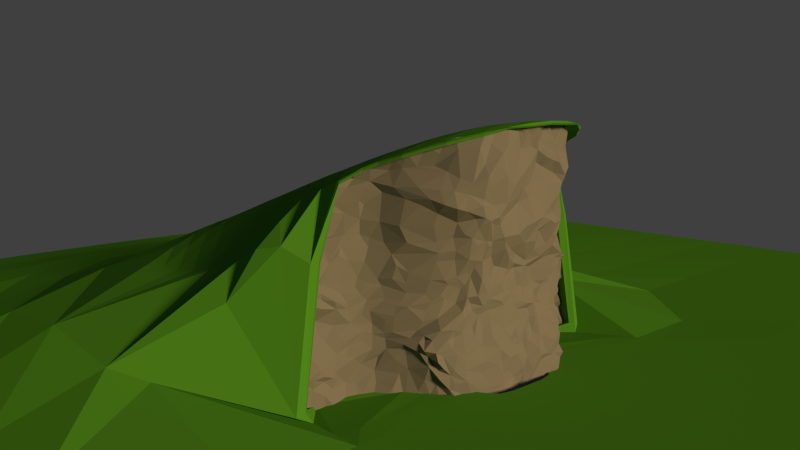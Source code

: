 # Source: Terrain.blend  (saved by Blender 2.69.0; exported with 4.5.12 LTS)
import bpy
from mathutils import Matrix  # noqa: F401  (used for matrix-valued properties, if any)

bpy.ops.wm.read_factory_settings(use_empty=True)
scene = bpy.context.scene
scene.name = 'Scene'

# ---- collections
col_collection_1 = bpy.data.collections.new('Collection 1'); scene.collection.children.link(col_collection_1)
col_collection_2 = bpy.data.collections.new('Collection 2'); scene.collection.children.link(col_collection_2)
col_collection_2.hide_render = True
col_collection_2.hide_viewport = True

# ---- materials (node trees are filled in below, after node groups)
mat_material_002 = bpy.data.materials.new('Material.002')
mat_material_002.alpha_threshold = 0.0
mat_material_002.use_transparent_shadow = False
mat_material_002.diffuse_color = (0.1679, 0.1679, 0.1679, 1.0)
mat_material_002.roughness = 0.5
mat_material_002.specular_intensity = 0.0
mat_material_002.line_color = (0.0, 0.0, 0.0, 1.0)
mat_material_001 = bpy.data.materials.new('Material.001')
mat_material_001.alpha_threshold = 0.0
mat_material_001.use_transparent_shadow = False
mat_material_001.diffuse_color = (0.06382, 0.2462, 0.02291, 1.0)
mat_material_001.roughness = 0.5
mat_material_001.specular_intensity = 0.06044
mat_material_001.line_color = (0.0, 0.0, 0.0, 1.0)

# ---- material node trees

# ---- world
world_world = bpy.data.worlds.new('World'); scene.world = world_world
world_world.color = (0.05088, 0.05088, 0.05088)
world_world.use_sun_shadow = False
world_world.sun_shadow_jitter_overblur = 0.0
world_world.cycles.sampling_method = 'MANUAL'
world_world.cycles.sample_map_resolution = 256
world_world.light_settings.ao_factor = 0.2

# ---- cameras
cam_camera_001 = bpy.data.cameras.new('Camera.001')
cam_camera_001.clip_end = 694.0
cam_camera_001.lens = 35.0
cam_camera_001.sensor_width = 32.0
cam_camera_001.sensor_height = 18.0
cam_camera_001.dof.focus_distance = 0.0
cam_camera_001.dof.aperture_fstop = 128.0

# ---- lights
light_sun = bpy.data.lights.new('Sun', 'SUN')
light_sun.color = (1.0, 0.6759, 0.2972)
light_sun.transmission_factor = 0.0
light_sun.angle = 0.1993
light_sun.energy = 4.0
light_sun.shadow_buffer_clip_start = 0.5
light_sun.shadow_soft_size = 0.1
light_sun.shadow_cascade_max_distance = 1000.0
light_sun.cycles.use_multiple_importance_sampling = False

# ---- meshes
me_plane_002 = bpy.data.meshes.new('Plane.002')
me_plane_002.from_pydata([(0.4371, 0.4459, 0.1285), (0.4561, -0.04184, 0.2914), (0.4752, -0.5588, 0.3095), (0.5269, -0.5719, 0.3272), (0.7613, 0.6923, 0.4865), (0.616, -0.05384, 0.3735), (0.5479, -0.0342, 0.3276), (0.6194, -0.3199, 0.4291), (0.2147, 0.9073, 0.1039), (0.1973, 0.6416, 0.07053), (0.2256, 0.4678, 0.1151), (0.426, 0.2041, 0.1863), (0.6798, 0.4397, 0.2098), (0.6104, 0.2379, 0.3098), (0.8069, 0.2002, 0.5305), (0.2, -0.007481, 0.2572), (0.1333, -0.03036, 0.2403), (0.2141, -0.1118, 0.2321), (0.4143, -0.2799, 0.3127), (0.6717, -0.5414, 0.3935), (0.5996, -0.781, 0.4605), (0.6287, -0.7371, 0.3956), (0.7182, -0.6837, 0.6097), (0.6927, 0.7795, 0.3519), (0.6643, 0.857, 0.3422), (0.6826, -0.04997, 0.4382), (0.6818, -0.1513, 0.4851), (0.815, -0.2314, 0.6275), (0.7618, -0.1489, 0.5813), (0.3457, 0.9387, 0.08356), (0.3677, 0.8331, 0.0629), (0.4646, 0.8457, 0.1258), (0.3257, 0.4558, 0.09216), (0.2992, 0.3663, 0.1333), (0.4644, 0.351, 0.1151), (0.4065, 0.3188, 0.1409), (0.3898, 0.3716, 0.1038), (0.7739, 0.4949, 0.3549), (0.8482, 0.3099, 0.5585), (0.3046, -0.0575, 0.2492), (0.3267, -0.1601, 0.2491), (0.4029, -0.1759, 0.2674), (0.3272, -0.5347, 0.2896), (0.3084, -0.6468, 0.2618), (0.7223, -0.4811, 0.5053), (0.6818, -0.6149, 0.4966), (0.68, -0.5753, 0.4629), (0.7362, -0.5421, 0.6163), (0.7808, -0.613, 0.6826), (0.6387, 0.8082, 0.2474), (0.5503, 0.8222, 0.1418), (0.5255, 0.6428, 0.08842), (0.5956, 0.5998, 0.1558), (0.6432, 0.6258, 0.2227), (0.6982, 0.699, 0.3962), (0.6732, 0.6677, 0.3046), (0.4833, -0.006232, 0.2908), (0.5119, -0.2249, 0.3687), (0.4942, -0.123, 0.3421), (0.6246, -0.1593, 0.4067), (0.5049, -0.2727, 0.3115), (0.5562, -0.3949, 0.34), (0.6421, -0.3898, 0.3822), (0.6793, -0.2658, 0.4861), (0.7008, -0.4062, 0.5383), (0.8007, -0.428, 0.6643), (0.06934, 0.9096, 0.05974), (0.09203, 0.8085, 0.09567), (0.1061, 0.7034, 0.0788), (0.3716, 0.6401, 0.06074), (0.4761, 0.5769, 0.09772), (0.09976, 0.278, 0.1072), (0.177, 0.317, 0.134), (0.04805, 0.1966, 0.1432), (0.07361, 0.07121, 0.2242), (0.3112, 0.2272, 0.1278), (0.3222, 0.08724, 0.2266), (0.4172, 0.06607, 0.2185), (0.4557, 0.02998, 0.2587), (0.5361, 0.453, 0.1217), (0.5193, 0.4904, 0.129), (0.5331, 0.364, 0.183), (0.4962, 0.3696, 0.1306), (0.6099, 0.3388, 0.2741), (0.5396, 0.2356, 0.2055), (0.5224, 0.08661, 0.2479), (0.6747, 0.07772, 0.3949), (0.6787, 0.136, 0.3694), (0.05365, -0.03355, 0.2513), (0.06691, -0.1966, 0.2461), (0.01929, -0.1634, 0.2467), (0.152, -0.1824, 0.246), (0.06665, -0.2862, 0.2436), (0.03339, -0.4614, 0.2403), (0.08133, -0.5124, 0.2286), (0.154, -0.4505, 0.2469), (0.3432, -0.2583, 0.2728), (0.3157, -0.431, 0.2946), (0.3985, -0.4034, 0.3184), (0.4755, -0.4231, 0.3375), (0.06867, -0.5801, 0.2252), (0.07658, -0.7672, 0.2509), (0.2055, -0.6944, 0.2468), (0.09383, -0.9593, 0.2273), (0.05124, -1.006, 0.2354), (0.1072, -1.005, 0.253), (0.173, -1.006, 0.249), (0.2977, -0.787, 0.2778), (0.3513, -0.8369, 0.2905), (0.2924, -0.9082, 0.2909), (0.2943, -0.9508, 0.2836), (0.3784, -0.915, 0.3187), (0.4771, -0.9261, 0.3282), (0.544, -0.5312, 0.3555), (0.5626, -0.71, 0.3614), (0.5487, -0.6752, 0.3392), (0.6744, -0.5999, 0.3704), (0.5163, -0.9055, 0.3759), (0.6153, -0.8704, 0.499), (0.6666, -0.848, 0.5593), (0.8073, -0.5502, 0.7252), (0.8562, 0.1873, 0.695), (0.8284, 0.04039, 0.6055), (0.8407, -0.04826, 0.635), (0.8291, 0.4877, 0.5228), (0.88, -0.9848, 0.7918), (0.8403, 0.6612, 0.664), (0.8359, -0.4334, 0.7209), (0.848, -0.3373, 0.6931), (0.8695, 0.5611, 0.591), (0.8773, 0.5216, 0.6895), (0.9415, 0.5483, 0.7759), (0.9836, 0.6132, 0.8489), (0.9592, 0.6583, 0.8228), (0.8715, -0.556, 0.7969), (0.9849, -0.6073, 0.8477), (0.8814, -0.9426, 0.7933), (0.967, -0.9951, 0.8256), (0.9572, 0.2386, 0.8188), (0.893, 0.3298, 0.6969), (0.9141, 0.1522, 0.7845), (0.953, -0.3051, 0.8076), (0.8853, -0.3743, 0.78), (0.9152, -0.277, 0.7708), (1.013, -0.3576, 0.848), (0.9188, -0.2054, 0.7947), (0.9284, -0.08234, 0.7823), (0.8624, -0.09859, 0.7171), (1.05, -0.2108, 0.8476), (1.043, -0.252, 0.8506), (1.113, -0.2509, 0.8769), (1.047, -0.4731, 0.8501), (1.027, -0.5141, 0.8612), (0.9715, -0.05214, 0.8294), (0.9878, -0.1107, 0.8389), (1.193, -0.078, 0.9339), (1.07, -0.3089, 0.86), (0.7449, 0.8196, 0.4313), (1.087, 0.551, 0.9088), (1.013, -1.003, 0.8658), (1.082, -0.7264, 0.8962), (1.032, -0.8924, 0.8876), (1.011, -0.7832, 0.9138), (1.05, -0.5748, 0.8641), (1.032, 0.0695, 0.8533), (1.059, 0.2428, 0.8597), (1.105, 0.2422, 0.9082), (1.071, 0.164, 0.8783), (1.234, 0.3141, 0.9654), (1.245, 0.1823, 0.974), (1.172, 0.4637, 0.9535), (1.224, -0.3274, 0.9684), (1.223, -0.408, 0.9386), (1.22, -0.2324, 0.8956), (1.185, -0.4671, 0.916), (1.208, -0.7293, 0.9016), (1.223, -0.82, 0.8749), (1.234, -0.6414, 0.8876), (1.195, -0.9484, 0.9025), (1.214, -1.002, 0.8956), (1.357, -1.001, 0.8939), (1.299, -0.6941, 0.8798), (1.315, -0.8581, 0.9121), (1.34, 0.1283, 0.9603), (1.355, 0.06745, 0.9743), (1.266, -0.01271, 0.9236), (1.346, -0.1811, 0.9016), (1.302, -0.2648, 0.9451), (1.37, -0.04389, 0.8893), (1.334, -0.1099, 0.9238), (1.384, -0.1019, 0.8894), (1.518, -0.6786, 0.9029), (1.428, -0.8759, 0.8893), (1.422, -0.7991, 0.9088), (1.485, -0.9926, 0.8878), (1.462, -0.4077, 0.8767), (1.422, -0.476, 0.8853), (1.418, -0.3152, 0.8814), (-0.4545, 0.8922, 0.1938), (-0.3911, 0.498, 0.2187), (-0.738, 0.4529, 0.5791), (-0.445, -0.02654, 0.2081), (-0.7836, -0.5454, 0.5684), (-0.5923, 0.6972, 0.329), (-0.5992, -0.03977, 0.2993), (-0.6333, -0.06689, 0.3366), (-0.8132, -0.2789, 0.512), (-0.1043, 0.9607, 0.1072), (-0.1394, 0.9589, 0.1173), (-0.4304, 0.7056, 0.1744), (-0.1968, 0.453, 0.07834), (-0.4, 0.2606, 0.2407), (-0.3899, 0.1217, 0.2287), (-0.5405, 0.2634, 0.435), (-0.7137, 0.2126, 0.5541), (-0.1934, -0.02375, 0.2385), (-0.1877, -0.3242, 0.2506), (-0.4573, -0.2915, 0.2988), (-0.1878, -0.5466, 0.2515), (-0.2392, -0.555, 0.224), (-0.1698, -0.8154, 0.2194), (-0.4799, -0.7848, 0.2135), (-0.6169, -0.5201, 0.3562), (-0.7895, -0.7904, 0.5913), (-0.8101, -0.7432, 0.5964), (-0.6037, 0.8512, 0.3686), (-0.721, -0.08624, 0.4195), (-0.6278, -0.1384, 0.3533), (-0.8412, -0.214, 0.5088), (-0.7992, -0.155, 0.5146), (-0.26, 0.9437, 0.1214), (-0.2998, 0.3317, 0.1192), (-0.6328, 0.4499, 0.4644), (-0.6124, 0.4046, 0.4782), (-0.6338, 0.2904, 0.4823), (-0.3429, -0.01556, 0.2017), (-0.3327, -0.08838, 0.2112), (-0.3062, -0.1701, 0.231), (-0.3342, -0.2067, 0.296), (-0.3938, -0.157, 0.2862), (-0.4069, -0.574, 0.189), (-0.3688, -0.6198, 0.1742), (-0.453, -0.6431, 0.2217), (-0.6882, -0.5395, 0.4915), (-0.6926, -0.6839, 0.4152), (-0.6644, -0.649, 0.4294), (-0.7842, -0.6914, 0.5674), (-0.4854, 0.7674, 0.2268), (-0.5805, 0.8316, 0.3467), (-0.5819, 0.8615, 0.3402), (-0.468, 0.6744, 0.2398), (-0.4624, 0.6046, 0.2665), (-0.5422, 0.563, 0.3614), (-0.6735, 0.7175, 0.4248), (-0.6886, 0.5932, 0.4921), (-0.517, -0.02633, 0.2507), (-0.462, -0.09207, 0.3003), (-0.4461, -0.1495, 0.3063), (-0.6246, -0.1866, 0.3325), (-0.7732, -0.4269, 0.5754), (-0.01321, 0.9636, 0.07123), (0.0036, 0.8433, 0.1029), (-0.04487, 0.8356, 0.1211), (-0.158, 0.8525, 0.09508), (-0.09736, 0.782, 0.1136), (-0.2461, 0.8233, 0.1532), (-0.04261, 0.7302, 0.0627), (-0.1086, 0.7071, 0.06367), (-0.0009167, 0.5757, 0.1217), (-0.1678, 0.6165, 0.1031), (-0.3192, 0.7026, 0.1685), (-0.3091, 0.5967, 0.1024), (-0.273, 0.5907, 0.07541), (-0.4141, 0.5761, 0.2231), (-0.02134, 0.4645, 0.1127), (-0.06907, 0.3247, 0.09531), (-0.1966, 0.3426, 0.1167), (-0.04467, 0.2305, 0.1253), (-0.07266, 0.08756, 0.1748), (-0.187, 0.1127, 0.1604), (-0.3074, 0.2674, 0.1268), (-0.531, 0.4621, 0.4038), (-0.4682, 0.3855, 0.3896), (-0.5602, 0.3637, 0.4477), (-0.4546, 0.2601, 0.3633), (-0.4656, 0.1625, 0.3484), (-0.5422, 0.07131, 0.3867), (-0.619, 0.1082, 0.4523), (-0.6772, -0.02037, 0.4071), (-0.7379, 0.09122, 0.5243), (-0.02952, -0.02729, 0.2203), (-0.1706, 0.02694, 0.1883), (-0.08705, -0.1988, 0.2591), (-0.04571, -0.181, 0.2483), (-0.1952, -0.1712, 0.2703), (-0.1077, -0.3111, 0.2394), (-0.02418, -0.4027, 0.2413), (-0.2003, -0.4219, 0.2455), (-0.1617, -0.4147, 0.2655), (-0.2917, -0.2879, 0.3036), (-0.4245, -0.4057, 0.2852), (-0.01104, -0.5469, 0.2347), (0.01605, -0.652, 0.222), (-0.2051, -0.6511, 0.1957), (-0.06184, -0.764, 0.2324), (-0.03849, -0.9682, 0.2475), (-0.07779, -0.907, 0.2802), (-0.1672, -0.8855, 0.2464), (-0.4157, -0.8975, 0.1916), (-0.2871, -0.886, 0.2057), (-0.5261, -0.6211, 0.2524), (-0.5523, -0.8013, 0.287), (-0.658, -0.8584, 0.4315), (-0.7589, -0.9394, 0.5617), (-0.7429, -0.8188, 0.5069), (-0.8456, -0.5754, 0.703), (-0.8121, 0.2117, 0.6556), (-0.8551, -0.6563, 0.7081), (-0.8496, 0.09871, 0.6888), (-0.8602, -0.08335, 0.7104), (-0.8484, -0.1571, 0.6613), (-0.827, 0.4686, 0.7431), (-0.8457, 0.344, 0.7358), (-0.8462, -0.9156, 0.6981), (-0.822, -0.7845, 0.7348), (-0.877, 0.7121, 0.7257), (-0.8616, -0.2651, 0.6372), (-0.8057, 0.5592, 0.6752), (-0.9634, 0.6504, 0.8295), (-0.9021, -0.79, 0.8442), (-0.9058, -0.9297, 0.803), (-0.9231, -0.6976, 0.8391), (-0.9462, -0.6238, 0.8007), (-0.9684, 0.3539, 0.8051), (-0.9721, 0.4467, 0.8084), (-0.9983, 0.1095, 0.838), (-0.9401, -0.3136, 0.7897), (-1.058, -0.2707, 0.8323), (-0.9681, -0.1865, 0.7884), (-0.8915, -0.1163, 0.741), (-0.992, -0.4307, 0.8123), (-0.9589, -0.03457, 0.8263), (-1.079, -0.1608, 0.8683), (-1.094, -0.4189, 0.8722), (-1.125, -0.2909, 0.8634), (-0.6862, 0.7735, 0.4167), (-0.731, 0.7953, 0.5046), (-1.153, 0.5523, 0.8677), (-1.05, 0.5509, 0.8475), (-1.133, -0.9082, 0.8574), (-1.138, -0.7054, 0.8611), (-1.097, -0.6288, 0.8747), (-1.056, -0.7634, 0.8722), (-1.117, -0.5099, 0.8868), (-1.149, 0.4637, 0.8897), (-1.166, 0.5103, 0.8801), (-1.122, 0.3055, 0.8527), (-1.257, 0.2812, 0.9171), (-1.201, 0.2224, 0.9012), (-1.215, 0.3777, 0.9025), (-1.182, 0.4688, 0.8981), (-1.28, 0.1613, 0.9197), (-1.21, 0.1125, 0.921), (-1.238, -0.3192, 0.8994), (-1.274, -0.1281, 0.9138), (-1.254, -0.4105, 0.9247), (-1.276, -0.8438, 0.8781), (-1.253, -0.527, 0.894), (-1.243, -0.4913, 0.8922), (-1.266, -0.6122, 0.8848), (-1.249, -0.9178, 0.8839), (-1.311, -0.4956, 0.9076), (-1.368, -0.5801, 0.883), (-1.331, -0.922, 0.9057), (-1.359, -0.9449, 0.8892), (-1.383, -0.6362, 0.8604), (-1.331, -0.6698, 0.9171), (-1.356, -0.7848, 0.9001), (-1.325, 0.1743, 0.9006), (-1.355, -0.3278, 0.9092), (-1.224, -0.2206, 0.8764), (-1.334, -0.4501, 0.894), (-1.374, -0.0326, 0.8858), (-1.464, -0.7248, 0.8849), (-1.522, -0.7684, 0.8726), (-1.45, -0.5556, 0.8974), (-1.502, -0.579, 0.8819), (-1.512, -0.9618, 0.8561), (-1.475, -0.4458, 0.9028), (-1.42, -0.4953, 0.8739), (-1.444, -0.348, 0.8531), (-1.423, -0.1632, 0.8799), (0.7765, -0.08357, 0.5704), (0.4182, 0.9237, 0.1222), (0.7792, 0.4523, 0.4321), (0.4088, -0.06195, 0.2302), (0.4543, -0.6024, 0.3112), (0.7687, -0.5032, 0.6033), (0.8089, 0.6806, 0.5724), (0.5828, -0.08652, 0.3707), (0.8201, -0.3049, 0.6385), (0.1625, 0.8949, 0.08145), (0.1268, 0.898, 0.08434), (0.1318, 0.9607, 0.05832), (0.1756, 0.7932, 0.1148), (0.4691, 0.7181, 0.07661), (0.1519, 0.436, 0.1498), (0.17, 0.2291, 0.1191), (0.195, 0.1358, 0.1731), (0.3949, 0.1643, 0.1764), (0.3819, 0.2033, 0.1699), (0.6284, 0.4227, 0.1801), (0.5971, 0.1519, 0.2942), (0.163, -0.08446, 0.2515), (0.179, -0.3221, 0.2545), (0.1505, -0.2817, 0.249), (0.3586, -0.3224, 0.3045), (0.1955, -0.5763, 0.237), (0.1547, -0.7626, 0.2416), (0.129, -0.8513, 0.2496), (0.4577, -0.7665, 0.3038), (0.6143, -0.569, 0.387), (0.7456, -0.7268, 0.6646), (0.6619, -0.2029, 0.4454), (0.7739, -0.239, 0.5571), (0.7794, -0.1921, 0.6002), (0.2504, 0.9517, 0.09752), (0.272, 0.8208, 0.08341), (0.4205, 0.7787, 0.06373), (0.2854, 0.3122, 0.1289), (0.3577, 0.3082, 0.1255), (0.7293, 0.4632, 0.272), (0.7122, 0.3983, 0.3469), (0.7164, 0.3257, 0.3771), (0.2825, -0.1241, 0.2499), (0.2951, -0.2118, 0.252), (0.4189, -0.2317, 0.3211), (0.3354, -0.7246, 0.2848), (0.4576, -0.6881, 0.3052), (0.7277, -0.5258, 0.4489), (0.7181, -0.549, 0.5027), (0.671, -0.6513, 0.4561), (0.6318, 0.8805, 0.2723), (0.5102, 0.9071, 0.134), (0.5233, 0.7095, 0.1251), (0.6135, 0.5294, 0.1831), (0.6845, 0.5505, 0.2354), (0.7348, 0.552, 0.304), (0.8063, 0.5687, 0.4311), (0.4784, -0.09733, 0.3178), (0.4706, -0.1824, 0.3028), (0.585, -0.1859, 0.4023), (0.4778, -0.3245, 0.3115), (0.5265, -0.4548, 0.3608), (0.6689, -0.4595, 0.4294), (0.6011, -0.4583, 0.3586), (0.6888, -0.3416, 0.4965), (0.7035, -0.4297, 0.4713), (0.6794, -0.4653, 0.489), (0.7442, -0.4567, 0.5632), (0.04487, 0.7817, 0.07532), (0.007227, 0.6961, 0.1161), (0.0628, 0.5565, 0.122), (0.13, 0.5326, 0.1162), (0.2305, 0.6878, 0.08763), (0.2906, 0.554, 0.07456), (0.06687, 0.4634, 0.1236), (0.02823, 0.298, 0.09353), (0.04554, 0.1488, 0.1674), (0.08466, 0.005471, 0.224), (0.171, 0.06107, 0.1974), (0.2855, 0.1959, 0.144), (0.2447, 0.005533, 0.27), (0.2456, 0.1358, 0.1633), (0.5153, 0.2991, 0.1732), (0.5812, 0.2676, 0.2391), (0.4921, 0.1844, 0.204), (0.5794, 0.08581, 0.3187), (0.682, 0.2047, 0.3858), (0.7792, 0.0008596, 0.5419), (0.04397, -0.09548, 0.2419), (0.006614, -0.07197, 0.2235), (0.1977, -0.2406, 0.2398), (0.0196, -0.3299, 0.2409), (-0.01568, -0.2805, 0.2298), (0.03524, -0.4138, 0.2448), (0.2865, -0.2981, 0.2841), (0.2617, -0.3673, 0.2745), (0.2558, -0.4779, 0.2579), (0.3955, -0.4648, 0.2978), (0.03614, -0.5378, 0.249), (0.1639, -0.6754, 0.2442), (0.1089, -0.6552, 0.2197), (0.01083, -0.83, 0.259), (0.02372, -0.9055, 0.2495), (0.2033, -0.9205, 0.2621), (0.2128, -0.8421, 0.2616), (0.2591, -1.005, 0.2768), (0.4019, -0.9527, 0.3278), (0.3788, -1.006, 0.3096), (0.6236, -0.6753, 0.4164), (0.6269, -0.6489, 0.3689), (0.6407, -0.629, 0.45), (0.5128, -0.8351, 0.3557), (0.5574, -0.8184, 0.3716), (0.5303, -0.7791, 0.3444), (0.4803, -1.003, 0.3502), (0.5833, -0.9017, 0.4383), (0.5541, -0.9812, 0.4509), (0.6618, -0.7538, 0.5065), (0.6335, -0.9526, 0.5145), (0.7126, -0.9423, 0.6395), (0.8144, -0.4793, 0.7282), (0.8279, -0.6175, 0.7873), (0.8374, 0.1151, 0.6439), (0.8824, -0.05796, 0.7323), (0.8407, -0.1972, 0.7023), (0.7875, -0.8387, 0.6895), (0.8406, -0.7147, 0.8076), (0.8397, -0.7975, 0.7929), (0.8142, 0.7786, 0.5235), (0.8468, 0.7423, 0.6133), (0.8823, -0.4463, 0.7822), (0.9162, 0.5894, 0.7613), (0.9067, 0.6705, 0.7643), (0.8895, 0.7058, 0.768), (0.951, -0.7982, 0.8775), (0.9363, -0.495, 0.8175), (0.9215, -0.8644, 0.8355), (0.9164, -0.6636, 0.86), (0.9698, 0.3405, 0.8029), (0.9126, 0.2185, 0.7727), (0.9768, 0.4623, 0.8022), (0.9475, 0.4399, 0.7866), (0.9381, 0.05921, 0.7935), (0.9655, -0.1672, 0.802), (0.9329, -0.4142, 0.806), (1.138, -0.1904, 0.8631), (1.084, -0.1391, 0.882), (1.105, -0.4293, 0.8789), (1.12, -0.3633, 0.9091), (1.08, -0.07279, 0.884), (0.9655, 0.6021, 0.8641), (1.022, 0.5497, 0.8678), (1.046, 0.6122, 0.8807), (1.126, -0.9322, 0.8672), (1.128, -0.6768, 0.8831), (1.146, -0.7132, 0.8763), (1.142, -0.7933, 0.8929), (1.112, -0.5554, 0.8804), (1.092, 0.4359, 0.9236), (1.096, 0.5092, 0.9246), (1.095, 0.1105, 0.8753), (1.149, 0.05872, 0.9048), (1.041, 0.3821, 0.8723), (1.199, 0.3912, 0.9612), (1.173, 0.2768, 0.9607), (1.19, 0.208, 0.9535), (1.138, 0.4601, 0.9397), (1.245, 0.07083, 0.9372), (1.256, -0.07145, 0.9141), (1.215, -0.1727, 0.9151), (1.212, -0.1355, 0.906), (1.231, -0.6801, 0.8635), (1.308, -0.764, 0.9), (1.255, -0.5292, 0.9148), (1.279, -0.938, 0.8909), (1.304, -0.5679, 0.8943), (1.375, -0.5181, 0.8794), (1.358, -0.6974, 0.9107), (1.418, -0.7492, 0.887), (1.323, 0.2304, 0.9533), (1.259, 0.2653, 0.9622), (1.341, 0.2551, 0.9299), (1.311, 0.1034, 0.9702), (1.333, -0.3286, 0.9312), (1.375, -0.4161, 0.9242), (1.34, -0.4578, 0.9145), (1.316, -0.04703, 0.8834), (1.44, -0.6987, 0.9085), (1.522, -0.7547, 0.8894), (1.421, -0.5566, 0.8921), (1.525, -0.8656, 0.8918), (1.522, -0.9479, 0.8828), (1.427, -0.1599, 0.8875), (1.443, -0.1272, 0.8607), (-0.7481, -0.09769, 0.4821), (-0.3767, 0.9208, 0.172), (-0.3201, 0.5117, 0.1474), (-0.3852, -0.09487, 0.2089), (-0.7083, 0.6517, 0.5294), (-0.7535, 0.5985, 0.6033), (-0.5782, -0.085, 0.2965), (-0.529, -0.3754, 0.3166), (-0.7265, -0.3428, 0.5147), (-0.1776, 0.9034, 0.1354), (-0.2396, 0.9056, 0.1317), (-0.1624, 0.6891, 0.04762), (-0.1366, 0.4023, 0.09121), (-0.3805, 0.1883, 0.2053), (-0.5793, 0.4624, 0.4173), (-0.6576, 0.1768, 0.5056), (-0.1234, -0.05231, 0.2552), (-0.143, -0.3598, 0.2731), (-0.1349, -0.5901, 0.2479), (-0.3798, -0.821, 0.184), (-0.5934, -0.605, 0.3395), (-0.6, -0.8026, 0.33), (-0.7907, -0.8743, 0.5751), (-0.7, -0.09848, 0.3875), (-0.6724, -0.06671, 0.3404), (-0.6972, -0.2408, 0.3721), (-0.6474, -0.2948, 0.4109), (-0.7641, -0.2059, 0.4499), (-0.332, 0.9309, 0.1455), (-0.2814, 0.7721, 0.159), (-0.3972, 0.7456, 0.1913), (-0.2397, 0.4549, 0.09609), (-0.3788, 0.3442, 0.2224), (-0.7101, 0.2893, 0.5659), (-0.2528, -0.07, 0.2378), (-0.2754, -0.2067, 0.2572), (-0.2893, -0.7099, 0.2004), (-0.2667, -0.7536, 0.2256), (-0.3732, -0.7248, 0.1986), (-0.6907, -0.6028, 0.4688), (-0.6729, -0.7453, 0.4366), (-0.7655, -0.6836, 0.5126), (-0.7314, -0.7358, 0.5413), (-0.6107, 0.7804, 0.3156), (-0.4501, 0.5602, 0.277), (-0.5093, 0.5791, 0.3266), (-0.6572, 0.6571, 0.4163), (-0.6114, 0.562, 0.415), (-0.7175, 0.5496, 0.549), (-0.4289, -0.2172, 0.2991), (-0.5931, -0.2962, 0.339), (-0.5087, -0.4523, 0.2831), (-0.5624, -0.4291, 0.3654), (-0.633, -0.3904, 0.437), (-0.6454, -0.4488, 0.4389), (-0.7067, -0.4544, 0.5186), (-0.073, 0.9105, 0.1208), (-0.1947, 0.7544, 0.09818), (-0.05232, 0.6658, 0.1134), (-0.08054, 0.5456, 0.109), (-0.1569, 0.5388, 0.09204), (-0.2545, 0.6728, 0.09822), (-0.2707, 0.5446, 0.09689), (-0.3558, 0.5357, 0.1473), (-0.3845, 0.6374, 0.1264), (-0.4341, 0.5183, 0.2414), (-0.09159, 0.2177, 0.1505), (-0.1491, 0.2902, 0.09288), (-0.1945, 0.264, 0.09062), (-0.03723, 0.1586, 0.1378), (-0.02567, 0.01237, 0.2185), (-0.009154, 0.05449, 0.1969), (-0.2891, 0.1761, 0.1375), (-0.2405, 0.1709, 0.1427), (-0.2922, 0.007419, 0.2211), (-0.2794, 0.08944, 0.169), (-0.3992, 0.01761, 0.1803), (-0.4315, 0.3833, 0.3633), (-0.4216, 0.4352, 0.2922), (-0.4422, 0.4378, 0.3593), (-0.4386, 0.2444, 0.2854), (-0.4603, 0.07211, 0.2389), (-0.4807, 0.04423, 0.3006), (-0.5305, 0.0317, 0.3599), (-0.5679, 0.2004, 0.4323), (-0.5866, 0.05027, 0.4188), (-0.1445, -0.196, 0.2719), (-0.2002, -0.2354, 0.2666), (-0.07152, -0.4636, 0.239), (-0.1615, -0.4607, 0.2727), (-0.2443, -0.3368, 0.2992), (-0.2697, -0.3075, 0.2911), (-0.3357, -0.3677, 0.2897), (-0.2663, -0.436, 0.2729), (-0.4727, -0.5119, 0.2274), (-0.09337, -0.5652, 0.2301), (-0.06391, -0.5893, 0.2475), (-0.1158, -0.7057, 0.2371), (-0.216, -0.7067, 0.195), (-0.1025, -0.8228, 0.2588), (-0.09359, -0.9628, 0.2613), (-0.205, -0.9676, 0.235), (-0.2092, -1.004, 0.2481), (-0.3673, -1.005, 0.2304), (-0.4439, -0.9584, 0.207), (-0.4966, -0.5907, 0.2479), (-0.4857, -0.6865, 0.2336), (-0.4945, -0.7454, 0.1991), (-0.6241, -0.7045, 0.3724), (-0.5038, -0.8745, 0.2411), (-0.4727, -1.002, 0.2506), (-0.5983, -1.007, 0.368), (-0.6474, -0.7547, 0.3752), (-0.67, -0.9537, 0.421), (-0.6458, -1.001, 0.4125), (-0.7017, -0.9225, 0.4779), (-0.7391, -1.002, 0.5306), (-0.8063, -0.9989, 0.6285), (-0.8171, -0.5547, 0.629), (-0.798, 0.1597, 0.617), (-0.8293, -0.686, 0.6437), (-0.8077, -0.7259, 0.6696), (-0.7999, 0.04226, 0.5616), (-0.823, -0.1067, 0.576), (-0.7864, 0.4152, 0.6564), (-0.782, 0.3344, 0.6271), (-0.8467, -0.9512, 0.64), (-0.8453, -0.8431, 0.7314), (-0.792, 0.7031, 0.5945), (-0.8189, 0.7404, 0.6323), (-0.8261, -0.4511, 0.6143), (-0.8311, -0.3396, 0.614), (-0.8066, -0.3837, 0.6176), (-0.8059, 0.5332, 0.7049), (-0.7649, 0.5329, 0.5795), (-0.9061, 0.5495, 0.7991), (-0.8698, 0.5838, 0.7903), (-0.9147, 0.6933, 0.7794), (-0.9075, -0.8542, 0.8219), (-0.9052, -0.5436, 0.7745), (-0.8942, -1.004, 0.7737), (-0.9779, -1.0, 0.8168), (-0.8422, -0.7278, 0.7432), (-0.8978, 0.2527, 0.7615), (-0.8765, 0.1801, 0.7627), (-0.949, 0.2152, 0.8153), (-0.9008, 0.4031, 0.7896), (-0.9148, 0.07408, 0.7832), (-0.8994, -0.3814, 0.7761), (-0.9171, -0.2203, 0.7441), (-0.9466, -0.2388, 0.7957), (-0.8828, -0.4874, 0.733), (-0.9641, -0.4841, 0.8004), (-0.9397, -0.076, 0.7992), (-1.058, -0.1913, 0.8651), (-1.053, -0.4376, 0.8562), (-1.068, -0.07317, 0.8564), (-1.052, -0.3617, 0.8551), (-1.076, 0.6043, 0.867), (-1.006, 0.6166, 0.8634), (-1.054, -0.939, 0.8478), (-0.9893, -0.6756, 0.8704), (-1.048, -0.5728, 0.8583), (-1.035, 0.4374, 0.8331), (-1.101, -0.01187, 0.8762), (-1.068, 0.2002, 0.877), (-1.171, -0.04541, 0.9081), (-1.273, -0.006157, 0.9068), (-1.163, -0.1617, 0.9057), (-1.212, -0.435, 0.9138), (-1.241, -0.7444, 0.8866), (-1.201, -0.8151, 0.8764), (-1.169, -0.6062, 0.8922), (-1.198, -0.5676, 0.8697), (-1.194, -1.001, 0.9045), (-1.295, -0.5688, 0.8679), (-1.307, -1.001, 0.8959), (-1.323, -0.6979, 0.8932), (-1.284, -0.6619, 0.907), (-1.309, 0.2629, 0.8956), (-1.321, -0.2731, 0.9066), (-1.33, -0.1721, 0.889), (-1.341, -0.4172, 0.8829), (-1.349, 0.1004, 0.9028), (-1.422, -0.6834, 0.8765), (-1.416, -0.5852, 0.9034), (-1.407, -0.7986, 0.8689), (-1.37, -0.8373, 0.9117), (-1.453, -0.8012, 0.8756), (-1.465, -0.9274, 0.8831), (-1.404, -1.001, 0.9091), (-1.486, -0.9918, 0.8716), (-1.392, -0.4395, 0.8962), (-1.433, -0.2653, 0.8849), (-1.399, -0.2381, 0.9017), (-1.428, -0.128, 0.8511), (-1.381, -0.1719, 0.8942), (0.786, -0.9483, 0.6979), (0.06418, 0.9631, 0.04754), (0.2675, -1.005, 0.2797), (1.153, 0.5181, 0.9237), (1.113, 0.5761, 0.9311), (1.132, -0.9993, 0.8906), (1.141, 0.5032, 0.9275), (1.502, -0.5789, 0.8849), (1.435, -0.2679, 0.8893), (-0.0364, -1.005, 0.257), (-0.668, 0.828, 0.4221), (-0.6717, 0.8266, 0.4256), (-0.5095, 0.8848, 0.2251), (-0.5651, 0.8668, 0.3119), (-0.9831, 0.6101, 0.8563), (-1.124, 0.5799, 0.8769), (-0.803, 0.7639, 0.5755), (-0.1003, -1.006, 0.2812), (-1.389, -0.101, 0.8904), (-1.522, -0.9061, 0.8602)], [(249, 796), (793, 794), (497, 785)], [(0, 70, 80), (395, 1, 41), (41, 1, 450), (395, 77, 78), (2, 3, 438), (2, 396, 42), (489, 2, 42), (49, 53, 50), (4, 520, 398), (399, 5, 25), (5, 399, 6), (399, 25, 26), (464, 9, 404), (405, 444, 51), (405, 428, 444), (407, 72, 75), (410, 34, 11), (34, 410, 35), (12, 445, 446), (412, 13, 87), (14, 121, 514), (16, 15, 17), (414, 486, 487), (18, 60, 452), (18, 436, 60), (18, 416, 96), (417, 95, 488), (95, 100, 94), (496, 109, 419), (419, 103, 493), (111, 505, 503), (19, 439, 46), (21, 441, 20), (22, 48, 422), (24, 23, 49), (423, 424, 63), (26, 423, 59), (29, 427, 8, 426), (29, 30, 427), (321, 719, 720, 200), (31, 443, 50), (393, 31, 30), (33, 36, 430), (431, 37, 432), (432, 37, 394), (38, 433, 432), (43, 438, 437), (43, 437, 102), (438, 115, 420), (458, 439, 454), (45, 22, 441), (45, 440, 47), (440, 45, 441), (24, 49, 442), (31, 444, 428), (51, 52, 445), (53, 446, 52), (54, 55, 49), (23, 54, 49), (447, 448, 37), (398, 448, 55), (449, 6, 58), (56, 1, 78), (57, 450, 58), (399, 26, 59), (59, 451, 399), (399, 451, 58), (60, 7, 62), (60, 62, 61), (457, 64, 459), (64, 457, 62), (64, 400, 65), (400, 64, 456), (66, 261, 642), (67, 68, 460), (67, 404, 68), (427, 404, 8), (462, 466, 268), (10, 463, 465), (465, 463, 9), (465, 69, 32), (406, 466, 463), (467, 71, 73), (467, 73, 468), (72, 429, 75), (73, 71, 468), (468, 657, 655), (470, 473, 15), (471, 75, 410), (77, 85, 78), (77, 11, 85), (11, 476, 85), (80, 445, 79), (79, 445, 411), (474, 81, 475), (83, 12, 432), (476, 84, 85), (84, 475, 13), (478, 14, 87), (86, 87, 479), (479, 514, 122), (514, 479, 87), (88, 469, 16), (89, 480, 91), (91, 435, 482), (91, 17, 435), (483, 415, 95), (92, 89, 415), (92, 483, 484), (93, 95, 94), (95, 93, 485), (95, 487, 488), (435, 96, 486), (486, 96, 416), (487, 486, 97), (97, 416, 489), (100, 492, 302), (493, 103, 494), (419, 101, 418), (110, 105, 495), (107, 437, 420), (109, 111, 110), (110, 498, 499), (109, 110, 495), (498, 112, 499), (111, 503, 112), (112, 498, 111), (453, 113, 2), (115, 421, 114), (114, 421, 501), (116, 46, 502), (116, 502, 501), (116, 501, 421), (505, 114, 504), (117, 507, 508), (117, 508, 506), (504, 117, 112), (509, 22, 119), (509, 441, 22), (441, 509, 20), (422, 511, 22), (120, 397, 512), (512, 397, 459), (139, 14, 38), (518, 120, 513), (516, 425, 28), (516, 27, 425), (27, 516, 143), (139, 124, 130), (783, 517, 125), (512, 65, 127), (512, 127, 522), (512, 522, 134), (131, 130, 523), (130, 131, 532), (532, 131, 543), (524, 542, 523), (524, 132, 542), (528, 519, 518), (136, 528, 137), (526, 529, 162), (138, 530, 165), (533, 139, 130), (534, 514, 140), (534, 515, 514), (142, 141, 144), (536, 142, 144), (145, 516, 147), (145, 143, 516), (536, 527, 522), (148, 535, 538), (538, 535, 154), (149, 537, 150), (151, 536, 144), (538, 153, 541), (538, 541, 155), (149, 144, 145), (157, 4, 23), (4, 157, 520), (158, 551, 543), (158, 786, 551), (158, 787, 786), (161, 137, 526), (545, 159, 161), (159, 545, 788), (160, 546, 547), (160, 162, 135), (548, 161, 162), (161, 526, 162), (161, 548, 545), (549, 546, 163), (554, 530, 532), (167, 164, 140), (552, 167, 553), (168, 572, 556), (169, 559, 553), (169, 574, 559), (555, 550, 558), (155, 560, 562), (562, 560, 189), (171, 150, 173), (561, 150, 537), (172, 174, 540), (563, 547, 546), (563, 546, 177), (175, 181, 564), (176, 545, 548), (565, 549, 174), (174, 549, 151), (177, 546, 549), (179, 788, 178), (569, 567, 568), (181, 563, 177), (564, 569, 570), (571, 183, 574), (184, 574, 183), (575, 576, 171), (197, 575, 186), (192, 193, 582), (790, 191, 581), (790, 581, 195), (194, 192, 582), (196, 195, 581), (197, 195, 576), (195, 197, 791), (709, 586, 229), (651, 199, 664), (612, 639, 641, 594), (201, 589, 257), (204, 227, 205), (206, 594, 717), (595, 208, 207), (208, 595, 230), (597, 643, 267), (209, 616, 650), (598, 646, 645), (600, 252, 631), (316, 214, 705), (602, 215, 291), (620, 602, 294), (216, 673, 295), (676, 216, 679), (219, 218, 303), (219, 303, 622), (220, 685, 686), (220, 683, 685), (608, 223, 314), (223, 224, 628), (794, 345, 346), (609, 226, 288), (227, 613, 226), (230, 596, 614), (615, 198, 587), (616, 615, 270), (617, 588, 648), (618, 231, 280), (664, 618, 211), (232, 634, 633), (619, 711, 233), (711, 619, 316), (620, 660, 215), (692, 310, 242), (627, 244, 626), (627, 626, 628), (706, 246, 224), (249, 248, 225), (251, 631, 250), (251, 630, 631), (631, 630, 651), (232, 252, 600), (203, 253, 629), (634, 591, 590), (254, 634, 590), (591, 634, 720), (255, 667, 201), (257, 258, 256), (637, 593, 300), (638, 593, 637), (342, 740, 380, 754), (641, 640, 243), (718, 259, 716), (260, 642, 207), (262, 642, 261), (595, 265, 596), (644, 267, 266), (462, 644, 461), (269, 648, 272), (649, 650, 271), (271, 272, 649), (649, 272, 588), (273, 651, 630), (275, 467, 468), (655, 652, 277), (277, 275, 468), (652, 655, 278), (278, 656, 291), (291, 661, 279), (599, 658, 212), (281, 664, 665), (663, 282, 665), (283, 665, 282), (283, 233, 281), (213, 284, 285), (668, 255, 204), (286, 670, 213), (286, 213, 285), (286, 671, 670), (601, 214, 234), (601, 234, 670), (670, 287, 601), (601, 287, 289), (671, 287, 670), (288, 289, 287), (708, 586, 709), (294, 672, 673), (296, 485, 93), (298, 216, 603), (677, 621, 673), (677, 299, 621), (299, 677, 678), (678, 677, 676), (682, 301, 100), (674, 93, 301), (674, 682, 681), (683, 302, 304), (682, 302, 683), (303, 604, 683), (303, 684, 622), (685, 493, 306), (493, 304, 302), (304, 685, 683), (305, 306, 494), (687, 307, 686), (687, 686, 800), (689, 308, 309), (691, 637, 680), (310, 222, 691), (691, 222, 637), (694, 310, 692), (311, 698, 693), (697, 695, 696), (313, 608, 314), (313, 712, 608), (712, 313, 703), (730, 316, 318), (317, 315, 202), (317, 706, 728), (319, 709, 339), (735, 339, 320), (711, 316, 322), (323, 713, 608), (324, 728, 224), (717, 326, 206), (734, 336, 326), (721, 797, 722), (722, 328, 723), (721, 745, 797), (722, 797, 328), (329, 724, 746), (725, 738, 737), (332, 748, 738), (330, 724, 713), (330, 746, 724), (751, 731, 335), (321, 721, 719), (749, 334, 333), (733, 730, 318), (335, 733, 341), (336, 735, 326), (336, 337, 736), (743, 336, 340), (741, 738, 748), (739, 733, 319), (342, 750, 742), (342, 754, 750), (402, 66, 403, 401), (343, 743, 741), (741, 743, 340), (755, 741, 368), (752, 362, 750), (752, 750, 754), (344, 343, 365), (350, 758, 351), (748, 759, 353), (759, 748, 758), (362, 751, 335), (751, 356, 333), (751, 358, 356), (368, 768, 365), (365, 755, 368), (366, 756, 350), (757, 366, 350), (760, 757, 349), (371, 778, 381), (771, 372, 375), (373, 773, 366), (763, 376, 369), (376, 770, 375), (379, 779, 780), (768, 390, 379), (767, 782, 801), (767, 780, 782), (768, 381, 778), (801, 382, 364), (774, 383, 376), (384, 774, 802), (775, 773, 374), (775, 772, 773), (775, 802, 772), (775, 387, 802), (389, 385, 388), (379, 390, 779), (780, 779, 391), (392, 28, 25), (392, 25, 479), (31, 393, 443), (36, 0, 34), (394, 124, 38), (396, 2, 438), (397, 440, 44), (4, 55, 54), (399, 58, 6), (400, 456, 424), (21, 504, 114, 500), (401, 403, 426), (68, 404, 9), (68, 9, 463), (70, 405, 51), (405, 69, 428), (72, 406, 33), (407, 408, 468), (407, 468, 71), (409, 77, 410), (12, 411, 445), (412, 85, 84), (17, 91, 413), (413, 480, 88), (413, 91, 480), (416, 18, 99), (99, 18, 452), (417, 492, 100), (418, 496, 419), (496, 418, 102), (111, 108, 420), (19, 116, 421), (116, 19, 46), (19, 421, 113), (19, 113, 455), (434, 17, 15, 472), (26, 25, 28), (25, 5, 86), (424, 423, 26), (425, 424, 26), (425, 26, 28), (69, 427, 30), (69, 30, 428), (428, 30, 31), (32, 33, 10), (32, 10, 465), (75, 429, 430), (75, 430, 410), (35, 410, 430), (35, 430, 36), (431, 12, 446), (431, 446, 447), (433, 478, 83), (433, 83, 432), (434, 39, 395), (451, 423, 63, 7), (435, 486, 415), (435, 415, 482), (435, 17, 40), (40, 17, 434), (41, 96, 435), (41, 435, 40), (41, 40, 395), (43, 102, 417), (102, 107, 496), (439, 44, 440), (439, 19, 454), (441, 502, 46), (50, 444, 31), (52, 444, 50), (51, 444, 52), (445, 52, 446), (431, 447, 37), (37, 448, 129), (448, 447, 55), (449, 450, 1), (450, 60, 436), (60, 450, 57), (82, 34, 0, 79), (61, 452, 60), (453, 2, 99), (113, 453, 455), (453, 99, 61), (456, 64, 7), (456, 7, 63), (458, 457, 44), (44, 457, 459), (459, 64, 65), (66, 784, 403), (262, 261, 460), (67, 66, 402), (404, 67, 402), (404, 402, 401), (404, 401, 8), (460, 266, 264), (462, 68, 463), (69, 465, 464), (464, 465, 9), (69, 70, 0), (274, 466, 467), (72, 407, 71), (74, 468, 408), (469, 290, 656), (470, 469, 74), (16, 470, 15), (470, 74, 408), (471, 76, 473), (473, 408, 471), (471, 408, 407), (76, 471, 410), (471, 407, 75), (472, 76, 39), (77, 39, 76), (77, 76, 410), (143, 128, 400, 27), (82, 79, 411), (474, 34, 82), (474, 11, 34), (84, 474, 475), (83, 475, 81), (83, 81, 411), (78, 85, 56), (6, 477, 5), (477, 85, 412), (25, 86, 479), (392, 122, 123), (480, 90, 481), (480, 481, 88), (88, 481, 290), (89, 92, 484), (89, 484, 293), (89, 293, 90), (482, 415, 89), (485, 483, 95), (488, 97, 42), (97, 488, 487), (490, 93, 94), (100, 490, 94), (100, 302, 682), (101, 302, 492), (492, 491, 418), (101, 493, 302), (493, 494, 306), (494, 103, 305), (305, 103, 792), (495, 419, 109), (495, 103, 419), (103, 495, 105), (108, 109, 496), (109, 108, 111), (506, 499, 112), (115, 3, 421), (113, 3, 2), (504, 112, 503), (119, 510, 118), (510, 119, 511), (511, 517, 783), (120, 134, 529), (120, 529, 513), (139, 121, 14), (514, 121, 140), (147, 516, 28), (147, 28, 123), (130, 124, 129), (519, 517, 422), (517, 136, 125), (518, 519, 422), (398, 521, 126), (128, 127, 65), (538, 155, 562, 537), (126, 129, 398), (524, 525, 133), (525, 524, 521), (526, 528, 518), (528, 526, 137), (529, 135, 162), (530, 139, 533), (138, 531, 139), (531, 138, 140), (532, 533, 130), (533, 532, 530), (534, 140, 164), (141, 145, 144), (145, 141, 143), (535, 146, 154), (535, 148, 149), (145, 535, 149), (536, 152, 527), (153, 146, 515), (534, 153, 515), (146, 153, 154), (165, 557, 553, 167), (538, 537, 148), (540, 539, 144), (539, 174, 151), (164, 541, 153), (150, 171, 540), (150, 156, 149), (156, 150, 540), (542, 132, 544), (543, 542, 158), (158, 544, 787), (162, 160, 548), (151, 549, 152), (550, 551, 558), (789, 551, 786), (550, 554, 532), (550, 532, 543), (551, 550, 543), (552, 553, 164), (554, 550, 555), (554, 555, 556), (554, 556, 166), (165, 167, 138), (165, 166, 557), (586, 613, 228, 229), (555, 168, 556), (557, 166, 556), (558, 789, 170), (172, 171, 576), (176, 564, 182), (175, 176, 548), (565, 567, 177), (176, 182, 566), (566, 178, 176), (176, 178, 545), (567, 577, 568), (577, 567, 565), (566, 192, 194), (566, 194, 180), (564, 570, 193), (182, 193, 192), (571, 572, 573), (169, 571, 574), (559, 574, 184), (559, 184, 185), (575, 187, 186), (186, 189, 190), (576, 575, 197), (579, 569, 581), (581, 569, 568), (579, 581, 191), (196, 568, 577), (582, 583, 194), (197, 186, 791), (585, 584, 190), (282, 284, 213, 283), (200, 233, 711), (200, 711, 710), (236, 589, 235), (691, 242, 310), (202, 625, 246), (203, 250, 631), (203, 631, 252), (203, 252, 632), (591, 714, 253), (592, 256, 258), (592, 227, 255), (255, 227, 204), (227, 592, 258), (612, 594, 206), (612, 206, 611), (597, 272, 647), (597, 647, 643), (650, 273, 250), (274, 598, 645), (210, 598, 276), (210, 276, 617), (654, 652, 279), (599, 211, 658), (658, 211, 280), (211, 599, 212), (281, 600, 651), (602, 672, 294), (216, 297, 679), (299, 217, 635), (218, 604, 303), (681, 604, 675), (307, 687, 309), (307, 220, 686), (307, 605, 623), (221, 308, 690), (308, 221, 605), (605, 221, 624), (310, 606, 222), (222, 606, 694), (311, 607, 698), (253, 345, 629), (205, 609, 610), (258, 611, 227), (613, 611, 206), (614, 596, 265), (615, 614, 265), (615, 643, 647), (617, 231, 199), (276, 231, 617), (618, 280, 211), (231, 618, 199), (619, 214, 316), (236, 237, 589), (235, 620, 236), (294, 621, 237), (238, 621, 299), (238, 299, 635), (238, 239, 589), (622, 623, 624), (692, 624, 693), (693, 624, 221), (624, 692, 241), (241, 692, 242), (222, 694, 625), (625, 694, 245), (222, 243, 640), (244, 694, 626), (627, 628, 246), (627, 246, 625), (616, 247, 198), (629, 345, 248), (209, 247, 616), (630, 251, 250), (203, 632, 253), (632, 254, 590), (254, 633, 634), (634, 232, 720), (638, 222, 640), (636, 639, 612), (639, 640, 641), (641, 202, 716), (716, 202, 704), (262, 264, 263), (643, 263, 264), (643, 264, 267), (267, 269, 597), (274, 645, 268), (647, 272, 271), (647, 271, 270), (270, 271, 650), (650, 649, 273), (653, 277, 652), (275, 653, 276), (653, 652, 654), (275, 276, 598), (468, 655, 277), (657, 278, 655), (656, 290, 291), (278, 291, 279), (662, 660, 235), (662, 235, 201), (667, 662, 201), (662, 667, 212), (664, 281, 651), (667, 668, 669, 286), (284, 667, 285), (284, 666, 667), (686, 305, 792, 800), (669, 668, 204), (667, 286, 285), (286, 205, 610), (670, 234, 213), (287, 671, 288), (708, 226, 586), (708, 289, 288), (481, 293, 290), (293, 292, 602), (292, 672, 602), (483, 295, 484), (483, 298, 603), (675, 218, 297), (297, 218, 219), (297, 219, 679), (216, 677, 673), (679, 219, 240), (679, 240, 680), (679, 300, 678), (681, 683, 604), (688, 687, 800), (689, 687, 688), (690, 689, 696), (310, 694, 606), (221, 695, 311), (697, 607, 695), (312, 701, 314), (699, 312, 607), (701, 700, 702), (313, 701, 702), (701, 313, 314), (704, 202, 315), (706, 224, 707), (707, 224, 728), (706, 317, 202), (706, 707, 728), (339, 229, 320), (228, 320, 229), (228, 326, 735), (322, 316, 729), (712, 703, 726), (223, 608, 713), (223, 713, 324), (223, 324, 224), (714, 591, 325), (715, 714, 325), (716, 737, 718), (716, 704, 737), (717, 718, 734), (591, 327, 325), (315, 317, 332), (726, 330, 323), (323, 330, 713), (330, 726, 727), (331, 728, 324), (728, 331, 317), (317, 331, 332), (729, 333, 732), (336, 734, 340), (737, 738, 734), (739, 338, 742), (338, 740, 742), (740, 337, 344), (740, 344, 380), (741, 748, 353), (337, 743, 343), (745, 348, 744), (744, 348, 347), (744, 347, 798), (746, 727, 760), (747, 331, 352), (352, 351, 747), (331, 747, 332), (351, 352, 350), (352, 746, 757), (757, 746, 349), (748, 747, 351), (748, 332, 747), (748, 351, 758), (334, 749, 348), (335, 341, 750), (750, 362, 335), (356, 749, 333), (731, 751, 333), (357, 359, 356), (358, 357, 356), (358, 361, 357), (358, 751, 361), (361, 751, 362), (354, 360, 355), (362, 769, 361), (752, 754, 364), (754, 380, 364), (758, 756, 764), (757, 370, 366), (759, 758, 764), (759, 367, 368), (759, 368, 353), (370, 760, 762), (761, 369, 376), (367, 761, 371), (367, 371, 368), (761, 376, 372), (370, 373, 366), (374, 762, 776), (763, 756, 377), (764, 763, 369), (763, 377, 772), (763, 772, 376), (366, 773, 377), (366, 377, 756), (767, 379, 780), (379, 363, 365), (364, 767, 801), (767, 364, 380), (368, 381, 768), (383, 771, 770), (771, 383, 385), (770, 376, 383), (772, 774, 376), (389, 372, 771), (775, 776, 777), (389, 390, 778), (479, 122, 392), (37, 129, 124), (124, 394, 37), (395, 78, 1), (395, 39, 77), (397, 120, 47), (7, 57, 451), (424, 27, 400), (10, 33, 406), (406, 463, 10), (11, 409, 410), (478, 38, 14), (17, 413, 16), (415, 486, 414), (18, 96, 436), (417, 102, 491), (95, 417, 100), (505, 111, 420), (420, 114, 505), (420, 115, 114), (24, 157, 23), (392, 123, 28), (29, 393, 30), (33, 430, 429), (34, 35, 36), (434, 395, 40), (41, 450, 436), (42, 417, 488), (44, 439, 458), (45, 47, 22), (440, 441, 46), (48, 22, 47), (47, 120, 48), (443, 49, 50), (55, 447, 446), (398, 129, 448), (6, 449, 1), (6, 1, 56), (58, 451, 57), (59, 423, 451), (61, 455, 453), (61, 99, 452), (62, 457, 454), (454, 61, 62), (65, 512, 459), (400, 128, 65), (427, 464, 404), (68, 462, 461), (463, 466, 462), (69, 464, 427), (70, 69, 405), (406, 467, 466), (74, 657, 468), (473, 472, 15), (408, 473, 470), (409, 11, 77), (82, 411, 81), (411, 12, 83), (84, 11, 474), (477, 412, 86), (412, 87, 86), (514, 87, 14), (469, 88, 290), (92, 415, 483), (486, 416, 97), (98, 99, 489), (492, 418, 101), (102, 418, 491), (419, 493, 101), (104, 792, 103), (103, 105, 104), (110, 497, 106), (106, 105, 110), (107, 420, 108), (113, 421, 3), (502, 441, 500), (505, 504, 503), (118, 510, 507), (507, 510, 508), (20, 509, 118), (118, 507, 20), (507, 117, 20), (119, 118, 509), (517, 511, 422), (48, 120, 518), (122, 514, 515), (139, 38, 124), (126, 524, 523), (126, 521, 524), (524, 133, 132), (135, 529, 134), (136, 137, 125), (513, 529, 518), (518, 529, 526), (138, 139, 530), (140, 121, 531), (141, 142, 143), (142, 128, 143), (522, 142, 536), (527, 134, 522), (147, 146, 535), (148, 537, 149), (538, 154, 153), (156, 144, 149), (540, 144, 156), (159, 137, 161), (135, 546, 160), (546, 135, 163), (164, 553, 541), (541, 553, 155), (165, 554, 166), (165, 530, 554), (167, 140, 138), (572, 557, 556), (169, 553, 557), (169, 557, 572), (555, 558, 170), (553, 559, 185), (172, 540, 171), (537, 562, 561), (173, 150, 561), (172, 565, 174), (175, 547, 563), (548, 547, 175), (563, 181, 175), (177, 549, 565), (178, 566, 179), (569, 177, 567), (180, 179, 566), (181, 177, 569), (564, 181, 569), (182, 564, 193), (578, 185, 184), (186, 190, 584), (577, 172, 576), (189, 560, 188), (190, 189, 188), (580, 570, 579), (191, 580, 579), (199, 649, 588), (720, 232, 200), (201, 235, 589), (714, 715, 799), (205, 669, 204), (594, 718, 717), (207, 642, 263), (595, 207, 263), (595, 596, 230), (209, 650, 250), (210, 646, 598), (617, 646, 210), (659, 280, 654), (654, 279, 659), (211, 212, 666), (600, 281, 233), (215, 602, 620), (218, 675, 604), (684, 683, 220), (220, 307, 623), (221, 690, 695), (223, 628, 314), (794, 225, 248), (248, 345, 794), (288, 610, 609), (226, 708, 288), (227, 611, 613), (228, 206, 326), (616, 198, 615), (235, 660, 620), (237, 620, 294), (237, 621, 238), (257, 589, 239), (240, 219, 241), (240, 241, 242), (627, 245, 244), (627, 625, 245), (706, 202, 246), (247, 795, 198), (248, 795, 247), (247, 629, 248), (249, 795, 248), (203, 247, 250), (253, 632, 590), (254, 632, 633), (591, 720, 327), (255, 256, 592), (257, 635, 636), (258, 636, 612), (593, 217, 300), (640, 639, 638), (259, 594, 641), (641, 716, 259), (262, 460, 264), (263, 265, 595), (266, 461, 644), (268, 644, 462), (268, 645, 644), (269, 645, 646), (269, 644, 645), (269, 646, 648), (270, 615, 647), (630, 250, 273), (598, 274, 275), (275, 274, 467), (276, 653, 654), (276, 654, 280), (661, 659, 279), (291, 215, 661), (280, 659, 658), (212, 658, 661), (661, 660, 662), (667, 666, 212), (283, 281, 665), (283, 213, 234), (708, 705, 289), (602, 291, 290), (290, 293, 602), (293, 481, 90), (295, 292, 484), (295, 672, 292), (295, 483, 603), (296, 93, 674), (296, 298, 483), (297, 216, 298), (297, 298, 675), (678, 676, 679), (300, 680, 637), (301, 682, 674), (303, 683, 684), (304, 493, 685), (624, 623, 605), (244, 245, 694), (693, 221, 311), (311, 695, 607), (607, 697, 699), (314, 626, 698), (698, 312, 314), (701, 312, 699), (712, 323, 608), (725, 737, 315), (315, 737, 704), (730, 729, 316), (318, 705, 708), (319, 708, 709), (320, 228, 735), (322, 710, 711), (712, 726, 323), (325, 327, 723), (718, 737, 734), (326, 717, 734), (719, 722, 327), (722, 723, 327), (721, 334, 348), (329, 331, 324), (725, 332, 738), (731, 729, 730), (334, 721, 321), (336, 736, 735), (338, 339, 735), (340, 734, 738), (340, 738, 741), (733, 318, 319), (341, 733, 739), (341, 739, 742), (342, 742, 740), (343, 741, 755), (368, 741, 353), (337, 343, 344), (345, 714, 799), (345, 253, 714), (799, 346, 345), (348, 355, 347), (354, 348, 749), (354, 355, 348), (356, 354, 749), (359, 354, 356), (359, 360, 354), (367, 759, 369), (367, 369, 761), (370, 757, 760), (371, 761, 372), (371, 372, 389), (374, 773, 373), (375, 372, 376), (773, 772, 377), (766, 379, 767), (767, 380, 766), (768, 379, 365), (382, 753, 364), (383, 384, 386), (384, 383, 774), (775, 777, 387), (389, 388, 390), (385, 386, 388), (36, 32, 0), (38, 432, 394), (396, 43, 42), (47, 440, 397), (397, 44, 459), (52, 50, 53), (398, 55, 4), (23, 4, 54), (7, 60, 57), (456, 63, 424), (401, 426, 8), (412, 84, 13), (413, 88, 16), (414, 95, 415), (414, 487, 95), (416, 99, 98), (417, 491, 492), (117, 504, 20), (20, 504, 21), (424, 425, 27), (32, 36, 33), (429, 72, 33), (432, 12, 431), (478, 13, 83), (433, 38, 478), (472, 39, 434), (41, 436, 96), (43, 417, 42), (437, 107, 102), (420, 437, 438), (438, 43, 396), (440, 46, 439), (443, 442, 49), (70, 51, 80), (80, 51, 445), (55, 53, 49), (446, 53, 55), (58, 450, 449), (455, 454, 19), (454, 455, 61), (64, 62, 7), (458, 454, 457), (66, 260, 784), (260, 66, 642), (261, 66, 460), (460, 66, 67), (461, 266, 460), (461, 460, 68), (0, 32, 69), (274, 268, 466), (467, 406, 72), (467, 72, 71), (74, 656, 657), (469, 656, 74), (16, 469, 470), (472, 473, 76), (79, 0, 80), (474, 82, 81), (475, 83, 13), (476, 11, 84), (56, 85, 6), (6, 85, 477), (477, 86, 5), (87, 13, 478), (89, 90, 480), (482, 89, 91), (485, 296, 483), (97, 489, 42), (489, 99, 2), (489, 416, 98), (301, 93, 490), (490, 100, 301), (496, 107, 108), (499, 497, 110), (498, 110, 111), (115, 438, 3), (441, 21, 500), (500, 114, 501), (501, 502, 500), (506, 112, 117), (511, 119, 22), (512, 134, 120), (139, 531, 121), (515, 147, 123), (515, 123, 122), (515, 146, 147), (519, 136, 517), (518, 422, 48), (520, 521, 398), (128, 142, 127), (142, 522, 127), (523, 129, 126), (129, 523, 130), (542, 543, 523), (523, 543, 131), (527, 163, 135), (527, 152, 163), (135, 134, 527), (528, 136, 519), (535, 145, 147), (536, 151, 152), (534, 164, 153), (540, 174, 539), (539, 151, 144), (542, 544, 158), (545, 178, 788), (160, 547, 548), (549, 163, 152), (558, 551, 789), (552, 164, 167), (560, 155, 553), (185, 560, 553), (173, 187, 171), (173, 186, 187), (561, 562, 189), (172, 577, 565), (564, 176, 175), (182, 192, 566), (169, 572, 571), (187, 575, 171), (561, 189, 186), (561, 186, 173), (576, 196, 577), (578, 560, 185), (578, 188, 560), (578, 184, 188), (579, 570, 569), (570, 580, 193), (580, 582, 193), (568, 196, 581), (576, 195, 196), (584, 791, 186), (226, 613, 586), (588, 617, 199), (199, 618, 664), (232, 233, 200), (242, 680, 240), (242, 691, 680), (243, 625, 202), (203, 629, 247), (591, 253, 590), (593, 638, 639), (593, 636, 217), (217, 636, 635), (593, 639, 636), (594, 259, 718), (269, 272, 597), (650, 616, 270), (652, 278, 279), (601, 289, 705), (601, 705, 214), (603, 216, 295), (678, 217, 299), (678, 300, 217), (307, 309, 605), (314, 628, 626), (205, 227, 609), (609, 227, 226), (258, 612, 611), (613, 206, 228), (615, 587, 614), (265, 643, 615), (280, 231, 276), (600, 233, 232), (234, 233, 283), (234, 214, 619), (619, 233, 234), (620, 237, 236), (294, 673, 621), (238, 589, 237), (238, 635, 239), (219, 622, 241), (622, 624, 241), (625, 243, 222), (694, 698, 626), (628, 224, 246), (250, 247, 209), (651, 600, 631), (252, 232, 633), (633, 632, 252), (201, 257, 256), (256, 255, 201), (635, 257, 239), (636, 258, 257), (637, 222, 638), (641, 243, 202), (262, 263, 642), (266, 267, 264), (643, 265, 263), (644, 269, 267), (646, 617, 648), (588, 272, 648), (649, 199, 651), (649, 651, 273), (277, 653, 275), (656, 278, 657), (659, 661, 658), (661, 215, 660), (661, 662, 212), (664, 666, 663), (666, 284, 663), (664, 211, 666), (663, 665, 664), (663, 284, 282), (667, 255, 668), (669, 205, 286), (671, 610, 288), (286, 610, 671), (293, 484, 292), (672, 295, 673), (681, 675, 674), (674, 675, 298), (674, 298, 296), (216, 676, 677), (680, 300, 679), (682, 683, 681), (220, 623, 684), (623, 622, 684), (306, 686, 685), (686, 306, 305), (605, 309, 308), (687, 689, 309), (690, 308, 689), (692, 693, 694), (693, 698, 694), (690, 696, 695), (697, 700, 699), (312, 698, 607), (699, 700, 701), (702, 703, 313), (705, 318, 316), (708, 319, 318), (709, 229, 339), (710, 321, 200), (710, 322, 321), (720, 719, 327), (722, 719, 721), (329, 324, 724), (713, 724, 324), (315, 332, 725), (729, 732, 322), (729, 731, 333), (730, 733, 731), (731, 733, 335), (321, 322, 732), (334, 321, 732), (732, 333, 334), (735, 736, 338), (319, 339, 739), (339, 338, 739), (338, 736, 740), (736, 337, 740), (742, 750, 341), (743, 337, 336), (348, 745, 721), (330, 727, 746), (746, 760, 349), (331, 329, 352), (746, 352, 329), (362, 753, 769), (752, 753, 362), (752, 364, 753), (344, 365, 363), (363, 380, 344), (755, 365, 343), (756, 758, 350), (757, 350, 352), (759, 764, 369), (370, 762, 373), (373, 762, 374), (764, 756, 763), (765, 357, 361), (765, 361, 378), (378, 361, 769), (766, 380, 363), (766, 363, 379), (368, 371, 381), (382, 769, 753), (771, 375, 770), (385, 383, 386), (772, 802, 774), (389, 778, 371), (385, 389, 771), (374, 776, 775), (778, 390, 768), (781, 782, 391), (781, 801, 782), (391, 782, 780)])
me_plane_002.materials.append(mat_material_002)
me_plane_002.use_remesh_preserve_volume = False
me_plane_002.use_remesh_preserve_attributes = False
me_plane_002.use_mirror_vertex_groups = False
me_plane_002.update()
me_plane_001 = bpy.data.meshes.new('Plane.001')
me_plane_001.from_pydata([(1.0, -1.0, 0.0), (1.0, 1.0, 0.0), (0.0, -1.0, 1.172), (1.0, 0.0, 0.0), (0.0, 1.0, 0.0), (0.0, 0.0, 84.59), (0.5, -1.0, 0.2935), (1.0, 0.5, 0.0), (1.0, -0.5, 0.2296), (0.5, 1.0, 0.0), (0.0, 0.5, 0.0), (0.0, -0.5, 25.8), (0.5, 0.0, 0.05396), (0.5, 0.5, 0.0), (0.5, -0.5, 7.354), (0.75, -1.0, 0.04145), (1.0, 0.75, 0.0), (1.0, -0.75, 0.04145), (0.75, 1.0, 0.0), (0.0, 0.75, 0.0), (0.0, -0.75, 11.27), (0.2783, -0.04668, 35.35), (0.25, -1.0, 0.6069), (1.0, 0.25, 0.0), (1.0, -0.25, 0.04145), (0.25, 1.0, 0.0), (0.0, 0.25, 0.0), (0.0, -0.25, 55.15), (0.75, 0.0, 0.04145), (0.5, 0.75, 0.0), (0.5, 0.25, 0.0), (0.25, 0.5, 0.0), (0.75, 0.5, 0.0), (0.5, -0.25, 3.931), (0.5, -0.75, 3.979), (0.25, -0.5, 19.81), (0.75, -0.5, 2.3), (0.75, 0.75, 0.0), (0.75, -0.25, 1.203), (0.25, 0.75, 0.0), (0.25, 0.25, 0.0), (0.75, 0.25, 0.0), (0.25, -0.25, 38.21), (0.25, -0.75, 9.814), (0.75, -0.75, 1.203), (0.875, -1.0, 0.0), (1.0, 0.875, 0.0), (1.0, -0.875, 0.0), (0.875, 1.0, 0.0), (0.0, 0.875, 0.0), (0.0, -0.875, 5.526), (0.125, 0.0, 79.22), (0.125, -1.0, 1.075), (1.0, 0.125, 0.0), (1.0, -0.125, 0.0), (0.125, 1.0, 0.0), (0.0, 0.125, 93.33), (0.0, -0.125, 70.61), (0.875, 0.0, 0.0), (0.5, 0.875, 0.0), (0.5, 0.125, 0.0), (0.125, 0.5, 0.0), (0.625, 0.5, 0.0), (0.5, -0.125, 1.733), (0.5, -0.875, 1.754), (0.125, -0.5, 25.06), (0.625, -0.5, 4.34), (0.625, -1.0, 0.1676), (1.0, 0.625, 0.0), (1.0, -0.625, 0.1676), (0.625, 1.0, 0.0), (0.0, 0.625, 0.0), (0.0, -0.625, 16.4), (0.346, -0.08607, 10.45), (0.375, -1.0, 0.4342), (1.0, 0.375, 0.0), (1.0, -0.375, 0.1676), (0.375, 1.0, 0.0), (0.0, 0.375, 0.0), (0.0, -0.375, 39.72), (0.625, 0.0, 0.1676), (0.5, 0.625, 0.0), (0.5, 0.375, 0.0), (0.375, 0.5, 0.0), (0.875, 0.5, 0.0), (0.5, -0.375, 6.337), (0.5, -0.625, 6.337), (0.375, -0.5, 12.67), (0.875, -0.5, 0.9803), (0.75, 0.875, 0.0), (0.75, 0.625, 0.0), (0.625, 0.75, 0.0), (0.875, 0.75, 0.0), (0.75, -0.125, 0.4802), (0.75, -0.375, 1.974), (0.625, -0.25, 2.482), (0.875, -0.25, 0.4802), (0.25, 0.875, 0.0), (0.25, 0.625, 0.0), (0.125, 0.75, 0.0), (0.375, 0.75, 0.0), (0.25, 0.375, 0.0), (0.25, 0.125, -4.205e-05), (0.125, 0.25, 0.0), (0.375, 0.25, 0.0), (0.75, 0.375, 0.0), (0.75, 0.125, 0.0), (0.625, 0.25, 0.0), (0.875, 0.25, 0.0), (0.25, -0.125, 40.85), (0.25, -0.375, 29.97), (0.125, -0.25, 52.21), (0.375, -0.25, 21.13), (0.25, -0.625, 14.48), (0.25, -0.875, 4.397), (0.125, -0.75, 11.55), (0.375, -0.75, 6.814), (0.75, -0.625, 1.974), (0.75, -0.875, 0.4802), (0.625, -0.75, 2.482), (0.875, -0.75, 0.4802), (0.875, 0.875, 0.0), (0.875, -0.125, 0.1157), (0.375, 0.875, 0.0), (0.375, 0.375, 0.0), (0.875, 0.375, 0.0), (0.375, -0.125, 14.78), (0.375, -0.625, 10.5), (0.875, -0.625, 0.836), (0.625, 0.875, 0.0), (0.625, 0.625, 0.0), (0.875, 0.625, 0.0), (0.625, -0.125, 1.019), (0.625, -0.375, 3.803), (0.875, -0.375, 0.836), (0.125, 0.875, 0.0), (0.125, 0.625, 0.0), (0.375, 0.625, 0.0), (0.125, 0.375, 0.0), (0.1131, 0.1098, 87.83), (0.375, 0.125, -0.3211), (0.625, 0.375, 0.0), (0.625, 0.125, 0.0), (0.875, 0.125, 0.0), (0.125, -0.125, 66.24), (0.125, -0.375, 37.95), (0.375, -0.375, 18.51), (0.125, -0.625, 16.73), (0.125, -0.875, 5.524), (0.375, -0.875, 2.748), (0.625, -0.625, 3.803), (0.625, -0.875, 1.019), (0.875, -0.875, 0.1157), (0.0625, 0.0, 83.21), (0.0, 0.0625, 90.18), (0.0, -0.0625, 77.89), (0.2338, 0.03863, -2.223), (0.0625, 0.25, 0.0), (0.25, -0.0625, 47.74), (0.0625, -0.25, 54.68), (0.1875, 0.0, 71.74), (0.0, 0.1346, 6.312e-08), (0.0, -0.1875, 62.97), (0.25, 0.1875, 0.0), (0.1875, 0.25, 0.0), (0.25, -0.1875, 38.41), (0.1875, -0.25, 47.21), (0.06036, 0.1068, 2.384e-07), (0.125, 0.0625, 84.36), (0.0625, 0.125, 91.73), (0.09707, 0.07104, 0.003669), (0.125, -0.0625, 73.09), (0.125, -0.1875, 59.35), (0.0625, -0.125, 69.65), (0.1875, -0.125, 56.28), (0.1875, 0.1875, 0.0), (0.1875, -0.0625, 63.56), (0.04515, 0.1305, -2.98e-08), (0.0625, 0.0625, 88.67), (0.1387, 0.01301, 0.2908), (0.0625, -0.0625, 76.73), (0.0625, -0.1875, 62.23), (0.1875, -0.1875, 51.24), (0.03125, 0.0, 84.24), (0.0, 0.03125, 87.59), (0.0, -0.03125, 81.33), (0.25, 0.03125, 0.1237), (0.03125, 0.25, 0.0), (0.25, -0.03125, 52.56), (0.03125, -0.25, 55.17), (0.2385, -0.004455, 54.27), (0.0, 0.2188, 0.0), (0.0, -0.2188, 59.07), (0.25, 0.2188, 0.0), (0.2188, 0.25, 0.0), (0.25, -0.2188, 38.28), (0.2188, -0.25, 43.02), (0.125, 0.2188, 0.0), (0.125, 0.03125, 81.97), (0.03125, 0.125, 92.92), (0.09264, 0.08438, 4.561e-07), (0.125, -0.03125, 76.24), (0.125, -0.2188, 55.8), (0.03125, -0.125, 70.43), (0.1562, -0.125, 62.22), (0.09375, 0.0, 81.53), (0.0, 0.09375, 92.12), (0.0, -0.09375, 74.3), (0.25, 0.09375, -0.6852), (0.09375, 0.25, 0.0), (0.25, -0.09375, 43.75), (0.09375, -0.25, 53.69), (0.1562, 0.0, 76.31), (0.0, 0.1562, 93.75), (0.0, -0.1562, 66.82), (0.25, 0.1562, 0.0), (0.1562, 0.25, 0.0), (0.25, -0.1562, 39.14), (0.1562, -0.25, 50.25), (0.06319, 0.1051, 0.0), (0.125, 0.09375, 86.13), (0.09375, 0.125, 89.8), (0.2188, 0.125, 0.0), (0.125, -0.09375, 69.71), (0.125, -0.1562, 62.79), (0.09375, -0.125, 68.28), (0.2188, -0.125, 48.95), (0.1875, 0.2188, 0.0), (0.1875, 0.1562, 0.0), (0.1562, 0.1875, 0.0), (0.2188, 0.1875, 0.0), (0.1875, -0.03125, 67.71), (0.1875, -0.09375, 59.67), (0.1562, -0.0625, 69.39), (0.2188, -0.0625, 56.14), (0.0625, 0.2188, 0.0), (0.06044, 0.146, 92.18), (0.02564, 0.1345, 0.0), (0.05522, 0.1175, 0.0), (0.0625, 0.09375, 90.56), (0.0625, 0.03125, 86.14), (0.03125, 0.0625, 89.8), (0.09375, 0.0625, 86.85), (0.1174, 0.05097, 0.1074), (0.1871, 0.0259, 74.77), (0.1497, 0.04687, 80.89), (0.2005, 0.002555, -2.243), (0.0625, -0.03125, 80.06), (0.0625, -0.09375, 73.25), (0.03125, -0.0625, 77.63), (0.09375, -0.0625, 75.2), (0.0625, -0.1562, 65.96), (0.0625, -0.2188, 58.46), (0.03125, -0.1875, 62.87), (0.09375, -0.1875, 61.05), (0.1875, -0.1562, 53.49), (0.1875, -0.2188, 49.28), (0.1562, -0.1875, 56.16), (0.2188, -0.1875, 45.13), (0.2188, 0.2188, 0.0), (0.2188, -0.03125, 60.67), (0.09375, 0.2188, 0.0), (0.09375, 0.09375, 88.67), (0.2188, 0.09375, -0.1257), (0.09375, -0.03125, 78.46), (0.09375, -0.1562, 64.69), (0.2188, -0.1562, 46.65), (0.1562, 0.2188, 0.0), (0.07587, 0.09239, 4.195e-07), (0.2188, 0.1562, 0.0), (0.1562, -0.03125, 73.04), (0.1562, -0.09375, 65.7), (0.2188, -0.09375, 52.15), (0.03125, 0.2188, 0.0), (0.03166, 0.1538, 93.32), (0.08346, 0.134, 90.7), (0.03125, 0.09375, 91.73), (0.03125, 0.03125, 87.22), (0.09375, 0.03125, 84.37), (0.1398, 0.07277, 83.62), (0.1612, 0.03495, 78.78), (0.2232, 0.02467, 49.19), (0.03125, -0.03125, 81.03), (0.03125, -0.09375, 74.09), (0.09375, -0.09375, 71.8), (0.03125, -0.1562, 66.68), (0.03125, -0.2188, 59.03), (0.09375, -0.2188, 57.38), (0.1562, -0.1562, 59.05), (0.1562, -0.2188, 53.34), (0.2188, -0.2188, 44.07), (0.0, 0.1598, 92.92), (0.03166, 0.1573, 92.49), (0.0, 0.1576, 92.37), (0.03166, 0.1551, 91.94), (0.0, 0.1391, 92.09), (0.03166, 0.1366, 91.66), (0.06147, 0.1491, 92.06), (0.06079, 0.1476, 91.63), (0.05787, 0.1361, 91.04), (0.1157, 0.1121, 87.38), (0.1277, 0.09604, 85.68), (0.09642, 0.1273, 89.35), (0.08614, 0.1363, 90.25), (0.1425, 0.07506, 83.17), (0.1143, 0.1106, 86.48), (0.1262, 0.09455, 84.78), (0.09496, 0.1258, 88.45), (0.08468, 0.1348, 89.35), (0.141, 0.07357, 82.27), (0.09468, 0.09101, 86.0), (0.1066, 0.07498, 84.3), (0.07537, 0.1062, 87.98), (0.06508, 0.1153, 88.88), (0.1214, 0.054, 81.8), (0.1872, 0.02968, 74.76), (0.1516, 0.05008, 80.42), (0.1631, 0.03817, 78.3), (0.1869, 0.02689, 73.68), (0.1506, 0.04701, 79.54), (0.1621, 0.0351, 77.42), (0.1738, 0.01046, 72.73), (0.1364, 0.03142, 78.86), (0.1479, 0.01951, 76.74), (0.2397, 0.03362, 1.007), (0.215, 0.02784, 48.97), (0.2338, 0.02786, 1.404), (0.2073, 0.02159, 48.73), (0.2413, 0.001122, -0.242), (0.2145, -0.005461, 48.83)], [], [(121, 46, 1, 48), (122, 54, 3, 58), (123, 59, 9, 77), (124, 82, 13, 83), (125, 75, 7, 84), (126, 63, 12, 73), (127, 86, 14, 87), (128, 69, 8, 88), (129, 89, 18, 70), (130, 90, 37, 91), (131, 68, 16, 92), (132, 93, 28, 80), (133, 94, 38, 95), (134, 76, 24, 96), (135, 97, 25, 55), (136, 98, 39, 99), (137, 81, 29, 100), (138, 101, 31, 61), (259, 193, 40, 194), (140, 60, 30, 104), (141, 105, 32, 62), (142, 106, 41, 107), (143, 53, 23, 108), (260, 188, 21, 190), (145, 110, 42, 196, 166, 218, 111), (146, 85, 33, 112), (147, 113, 35, 65), (148, 114, 43, 115), (149, 64, 34, 116), (150, 117, 36, 66), (151, 118, 44, 119), (152, 47, 17, 120), (89, 121, 48, 18), (37, 92, 121, 89), (92, 16, 46, 121), (93, 122, 58, 28), (38, 96, 122, 93), (96, 24, 54, 122), (97, 123, 77, 25), (39, 100, 123, 97), (100, 29, 59, 123), (101, 124, 83, 31), (40, 104, 124, 101), (104, 30, 82, 124), (105, 125, 84, 32), (41, 108, 125, 105), (108, 23, 75, 125), (109, 126, 73, 21, 188, 158, 210), (42, 112, 126, 109, 217, 165, 195), (112, 33, 63, 126), (113, 127, 87, 35), (43, 116, 127, 113), (116, 34, 86, 127), (117, 128, 88, 36), (44, 120, 128, 117), (120, 17, 69, 128), (59, 129, 70, 9), (29, 91, 129, 59), (91, 37, 89, 129), (81, 130, 91, 29), (13, 62, 130, 81), (62, 32, 90, 130), (90, 131, 92, 37), (32, 84, 131, 90), (84, 7, 68, 131), (63, 132, 80, 12), (33, 95, 132, 63), (95, 38, 93, 132), (85, 133, 95, 33), (14, 66, 133, 85), (66, 36, 94, 133), (94, 134, 96, 38), (36, 88, 134, 94), (88, 8, 76, 134), (49, 135, 55, 4), (19, 99, 135, 49), (99, 39, 97, 135), (71, 136, 99, 19), (10, 61, 136, 71), (61, 31, 98, 136), (98, 137, 100, 39), (31, 83, 137, 98), (83, 13, 81, 137), (78, 138, 61, 10), (26, 187, 157, 209, 103, 138, 78), (103, 216, 164, 194, 40, 101, 138), (261, 197, 103, 209), (262, 220, 139, 221), (263, 208, 102, 222), (102, 140, 104, 40, 193, 163, 215), (21, 73, 140, 102, 208, 156, 186), (73, 12, 60, 140), (82, 141, 62, 13), (30, 107, 141, 82), (107, 41, 105, 141), (60, 142, 107, 30), (12, 80, 142, 60), (80, 28, 106, 142), (106, 143, 108, 41), (28, 58, 143, 106), (58, 3, 53, 143), (264, 201, 51, 205), (265, 224, 144, 225), (266, 217, 109, 226), (79, 145, 111, 211, 159, 189, 27), (11, 65, 145, 79), (65, 35, 110, 145), (110, 146, 112, 42), (35, 87, 146, 110), (87, 14, 85, 146), (72, 147, 65, 11), (20, 115, 147, 72), (115, 43, 113, 147), (50, 148, 115, 20), (2, 52, 148, 50), (52, 22, 114, 148), (114, 149, 116, 43), (22, 74, 149, 114), (74, 6, 64, 149), (86, 150, 66, 14), (34, 119, 150, 86), (119, 44, 117, 150), (64, 151, 119, 34), (6, 67, 151, 64), (67, 15, 118, 151), (118, 152, 120, 44), (15, 45, 152, 118), (45, 0, 47, 152), (267, 227, 164, 216), (268, 228, 175, 229), (269, 215, 163, 230), (270, 231, 160, 212), (271, 232, 176, 233), (272, 210, 158, 234), (273, 235, 157, 187), (276, 239, 169, 199), (277, 240, 178, 241), (278, 198, 168, 242), (282, 247, 153, 183), (283, 248, 180, 249), (284, 223, 171, 250), (285, 251, 173, 203), (286, 252, 181, 253), (287, 202, 172, 254), (288, 255, 174, 204), (289, 256, 182, 257), (290, 195, 165, 258), (227, 259, 194, 164), (175, 230, 259, 227), (230, 163, 193, 259), (231, 260, 190, 160), (176, 234, 260, 231), (234, 158, 188, 260), (235, 261, 209, 157), (177, 238, 261, 235), (238, 167, 197, 261), (239, 262, 221, 169), (178, 242, 262, 239), (242, 168, 220, 262), (243, 263, 222, 170), (179, 246, 263, 243), (246, 156, 208, 263), (247, 264, 205, 153), (180, 250, 264, 247), (250, 171, 201, 264), (251, 265, 225, 173), (181, 254, 265, 251), (254, 172, 224, 265), (255, 266, 226, 174), (182, 258, 266, 255), (258, 165, 217, 266), (197, 267, 216, 103), (167, 229, 267, 197), (229, 175, 227, 267), (219, 268, 229, 167), (200, 170, 228, 268), (228, 269, 230, 175), (170, 222, 269, 228), (222, 102, 215, 269), (201, 270, 212, 51), (171, 233, 270, 201), (233, 176, 231, 270), (223, 271, 233, 171), (144, 204, 271, 223), (204, 174, 232, 271), (232, 272, 234, 176), (174, 226, 272, 232), (226, 109, 210, 272), (191, 273, 187, 26), (161, 237, 273, 191), (237, 177, 235, 273), (56, 199, 274, 213), (199, 169, 236, 274), (169, 221, 275, 236), (206, 276, 199, 56), (154, 241, 276, 206), (241, 178, 239, 276), (184, 277, 241, 154), (5, 183, 277, 184), (183, 153, 240, 277), (240, 278, 242, 178), (153, 205, 278, 240), (205, 51, 198, 278), (168, 245, 279, 220), (198, 280, 245, 168), (51, 212, 280, 198), (212, 160, 244, 280), (160, 190, 281, 244), (190, 21, 186, 281), (185, 282, 183, 5), (155, 249, 282, 185), (249, 180, 247, 282), (207, 283, 249, 155), (57, 203, 283, 207), (203, 173, 248, 283), (248, 284, 250, 180), (173, 225, 284, 248), (225, 144, 223, 284), (214, 285, 203, 57), (162, 253, 285, 214), (253, 181, 251, 285), (192, 286, 253, 162), (27, 189, 286, 192), (189, 159, 252, 286), (252, 287, 254, 181), (159, 211, 287, 252), (211, 111, 202, 287), (224, 288, 204, 144), (172, 257, 288, 224), (257, 182, 255, 288), (202, 289, 257, 172), (111, 218, 289, 202), (218, 166, 256, 289), (256, 290, 258, 182), (166, 196, 290, 256), (196, 42, 195, 290), (213, 274, 292, 291), (291, 292, 294, 293), (293, 294, 296, 295), (236, 297, 292, 274), (294, 292, 297, 298), (296, 294, 298, 299), (221, 139, 300, 302), (139, 220, 301, 300), (220, 279, 304, 301), (275, 221, 302, 303), (300, 301, 306, 305), (301, 304, 309, 306), (303, 302, 307, 308), (302, 300, 305, 307), (307, 305, 310, 312), (305, 306, 311, 310), (306, 309, 314, 311), (308, 307, 312, 313), (280, 244, 315, 317), (245, 280, 317, 316), (317, 315, 318, 320), (316, 317, 320, 319), (320, 318, 321, 323), (319, 320, 323, 322), (281, 186, 324, 325), (325, 324, 326, 327), (327, 326, 328, 329), (245, 316, 304, 279), (304, 316, 319, 309), (309, 319, 322, 314), (275, 303, 297, 236), (297, 303, 308, 298), (298, 308, 313, 299), (281, 325, 315, 244), (315, 325, 327, 318), (318, 327, 329, 321), (186, 156, 246, 326, 324), (326, 246, 328)])
me_plane_001.materials.append(mat_material_001)
me_plane_001.use_remesh_preserve_volume = False
me_plane_001.use_remesh_preserve_attributes = False
me_plane_001.use_mirror_vertex_groups = False
me_plane_001.update()
me_cube_001 = bpy.data.meshes.new('Cube.001')
me_cube_001.from_pydata([(-1.0, -1.0, -1.0), (-1.0, 1.0, -1.0), (1.0, 1.0, -1.0), (1.0, -1.0, -1.0), (-1.0, -1.0, 1.0), (-1.0, 1.0, 1.0), (1.0, 1.0, 1.0), (1.0, -1.0, 1.0)], [], [(4, 5, 1, 0), (5, 6, 2, 1), (6, 7, 3, 2), (7, 4, 0, 3), (0, 1, 2, 3), (7, 6, 5, 4)])
me_cube_001.use_remesh_preserve_volume = False
me_cube_001.use_remesh_preserve_attributes = False
me_cube_001.use_mirror_vertex_groups = False
me_cube_001.update()

# ---- objects
ob_sun = bpy.data.objects.new('Sun', light_sun)
ob_camera = bpy.data.objects.new('Camera', cam_camera_001)
ob_plane_001 = bpy.data.objects.new('Plane.001', me_plane_002)
ob_plane = bpy.data.objects.new('Plane', me_plane_001)
ob_cube = bpy.data.objects.new('Cube', me_cube_001)

# ---- transforms, parenting, visibility, modifiers, constraints
ob_sun.location = (0.0, 224.4, 104.8)
ob_sun.rotation_euler = (-1.289, -2.133e-16, 1.604e-16)
ob_sun.lineart.crease_threshold = 0.0
ob_camera.location = (242.1, 222.7, 107.0)
ob_camera.rotation_euler = (1.407, -7.811e-07, 2.363)
ob_camera.lineart.crease_threshold = 0.0
ob_plane_001.location = (0.0, 49.52, 43.94)
ob_plane_001.rotation_euler = (1.571, -0.0, 0.0)
ob_plane_001.scale = (51.14, 51.14, 51.14)
ob_plane_001.lineart.crease_threshold = 0.0
ob_plane.location = (0.0, 0.0, 0.0)
ob_plane.scale = (315.0, 315.0, 1.0)
ob_plane.lineart.crease_threshold = 0.0
_m = ob_plane.modifiers.new('Mirror', 'MIRROR')
_m.use_clip = True
_m.use_mirror_vertex_groups = False
ob_cube.location = (0.0, 0.0, 21.83)
ob_cube.scale = (105.0, 105.0, 112.4)
ob_cube.display_type = 'WIRE'
ob_cube.lineart.crease_threshold = 0.0

# ---- collection membership
col_collection_1.objects.link(ob_sun)
col_collection_1.objects.link(ob_camera)
col_collection_1.objects.link(ob_plane_001)
col_collection_1.objects.link(ob_plane)
col_collection_2.objects.link(ob_cube)

# ---- scene / render settings (as saved in the file)
scene.camera = ob_camera
scene.frame_start = 1; scene.frame_end = 250; scene.frame_set(1)
scene.render.engine = 'BLENDER_EEVEE_NEXT'
scene.render.resolution_percentage = 50
scene.render.dither_intensity = 0.0
scene.cycles.use_denoising = False
scene.cycles.samples = 10
scene.cycles.sampling_pattern = 'TABULATED_SOBOL'
scene.cycles.light_sampling_threshold = 0.0
scene.cycles.use_adaptive_sampling = False
scene.cycles.use_light_tree = False
scene.cycles.blur_glossy = 0.0
scene.cycles.volume_bounces = 1
scene.cycles.pixel_filter_type = 'GAUSSIAN'
scene.cycles.sample_clamp_indirect = 0.0
scene.view_settings.view_transform = 'Standard'
bpy.context.view_layer.update()
